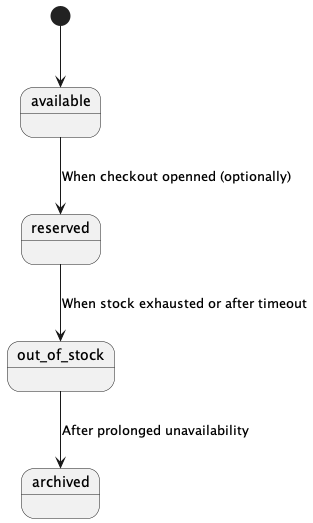

The diagram above was rendered by PlantUML. Its source (embedded in the PNG):
@startuml BookStateDiagram
[*] --> available
available --> reserved : When checkout openned (optionally)
reserved --> out_of_stock : When stock exhausted or after timeout
out_of_stock --> archived : After prolonged unavailability
@enduml